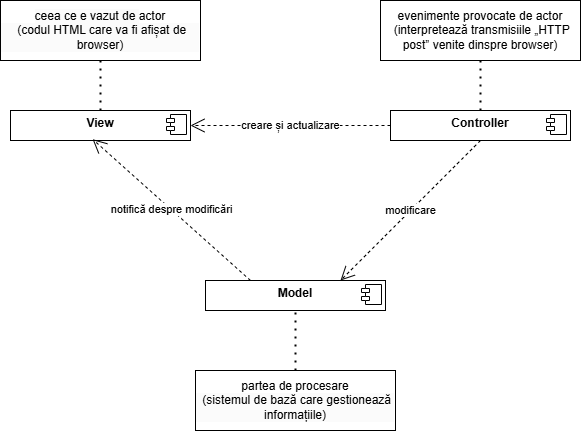

The diagram above was exported from draw.io. Its source (the exported page's mxGraphModel, read from the mxfile embedded in the PNG):
<mxGraphModel dx="1026" dy="455" grid="1" gridSize="10" guides="1" tooltips="1" connect="1" arrows="1" fold="1" page="1" pageScale="1" pageWidth="850" pageHeight="1100" math="0" shadow="0">
  <root>
    <mxCell id="0" />
    <mxCell id="1" parent="0" />
    <mxCell id="9w5OJZ4IcvrbG8to8Teo-1" value="&lt;p style=&quot;margin:0px;margin-top:6px;text-align:center;&quot;&gt;&lt;b&gt;View&lt;/b&gt;&lt;/p&gt;" style="align=left;overflow=fill;html=1;dropTarget=0;whiteSpace=wrap;" vertex="1" parent="1">
      <mxGeometry x="140" y="140" width="180" height="30" as="geometry" />
    </mxCell>
    <mxCell id="9w5OJZ4IcvrbG8to8Teo-2" value="" style="shape=component;jettyWidth=8;jettyHeight=4;" vertex="1" parent="9w5OJZ4IcvrbG8to8Teo-1">
      <mxGeometry x="1" width="20" height="20" relative="1" as="geometry">
        <mxPoint x="-24" y="4" as="offset" />
      </mxGeometry>
    </mxCell>
    <mxCell id="9w5OJZ4IcvrbG8to8Teo-3" value="&lt;p style=&quot;margin:0px;margin-top:6px;text-align:center;&quot;&gt;&lt;b&gt;Controller&lt;/b&gt;&lt;/p&gt;" style="align=left;overflow=fill;html=1;dropTarget=0;whiteSpace=wrap;" vertex="1" parent="1">
      <mxGeometry x="520" y="140" width="180" height="30" as="geometry" />
    </mxCell>
    <mxCell id="9w5OJZ4IcvrbG8to8Teo-4" value="" style="shape=component;jettyWidth=8;jettyHeight=4;" vertex="1" parent="9w5OJZ4IcvrbG8to8Teo-3">
      <mxGeometry x="1" width="20" height="20" relative="1" as="geometry">
        <mxPoint x="-24" y="4" as="offset" />
      </mxGeometry>
    </mxCell>
    <mxCell id="9w5OJZ4IcvrbG8to8Teo-5" value="&lt;p style=&quot;margin:0px;margin-top:6px;text-align:center;&quot;&gt;&lt;b&gt;Model&lt;/b&gt;&lt;/p&gt;" style="align=left;overflow=fill;html=1;dropTarget=0;whiteSpace=wrap;" vertex="1" parent="1">
      <mxGeometry x="335" y="310" width="180" height="30" as="geometry" />
    </mxCell>
    <mxCell id="9w5OJZ4IcvrbG8to8Teo-6" value="" style="shape=component;jettyWidth=8;jettyHeight=4;" vertex="1" parent="9w5OJZ4IcvrbG8to8Teo-5">
      <mxGeometry x="1" width="20" height="20" relative="1" as="geometry">
        <mxPoint x="-24" y="4" as="offset" />
      </mxGeometry>
    </mxCell>
    <mxCell id="9w5OJZ4IcvrbG8to8Teo-7" value="creare și actualizare" style="endArrow=open;endSize=12;dashed=1;html=1;rounded=0;exitX=0;exitY=0.5;exitDx=0;exitDy=0;entryX=1;entryY=0.5;entryDx=0;entryDy=0;" edge="1" parent="1" source="9w5OJZ4IcvrbG8to8Teo-3" target="9w5OJZ4IcvrbG8to8Teo-1">
      <mxGeometry width="160" relative="1" as="geometry">
        <mxPoint x="140" y="400" as="sourcePoint" />
        <mxPoint x="300" y="400" as="targetPoint" />
      </mxGeometry>
    </mxCell>
    <mxCell id="9w5OJZ4IcvrbG8to8Teo-8" value="modificare" style="endArrow=open;endSize=12;dashed=1;html=1;rounded=0;exitX=0.5;exitY=1;exitDx=0;exitDy=0;entryX=0.75;entryY=0;entryDx=0;entryDy=0;" edge="1" parent="1" source="9w5OJZ4IcvrbG8to8Teo-3" target="9w5OJZ4IcvrbG8to8Teo-5">
      <mxGeometry width="160" relative="1" as="geometry">
        <mxPoint x="450" y="200" as="sourcePoint" />
        <mxPoint x="610" y="200" as="targetPoint" />
      </mxGeometry>
    </mxCell>
    <mxCell id="9w5OJZ4IcvrbG8to8Teo-9" value="notifică despre modificări" style="endArrow=open;endSize=12;dashed=1;html=1;rounded=0;exitX=0.25;exitY=0;exitDx=0;exitDy=0;entryX=0.456;entryY=0.956;entryDx=0;entryDy=0;entryPerimeter=0;" edge="1" parent="1" source="9w5OJZ4IcvrbG8to8Teo-5" target="9w5OJZ4IcvrbG8to8Teo-1">
      <mxGeometry width="160" relative="1" as="geometry">
        <mxPoint x="160" y="280" as="sourcePoint" />
        <mxPoint x="320" y="280" as="targetPoint" />
      </mxGeometry>
    </mxCell>
    <mxCell id="9w5OJZ4IcvrbG8to8Teo-13" value="" style="endArrow=none;dashed=1;html=1;dashPattern=1 3;strokeWidth=2;rounded=0;exitX=0.5;exitY=1;exitDx=0;exitDy=0;entryX=0.5;entryY=0;entryDx=0;entryDy=0;" edge="1" parent="1" source="9w5OJZ4IcvrbG8to8Teo-16" target="9w5OJZ4IcvrbG8to8Teo-1">
      <mxGeometry width="50" height="50" relative="1" as="geometry">
        <mxPoint x="230" y="80" as="sourcePoint" />
        <mxPoint x="180" y="230" as="targetPoint" />
        <Array as="points">
          <mxPoint x="230" y="110" />
        </Array>
      </mxGeometry>
    </mxCell>
    <mxCell id="9w5OJZ4IcvrbG8to8Teo-15" value="" style="endArrow=none;dashed=1;html=1;dashPattern=1 3;strokeWidth=2;rounded=0;entryX=0.5;entryY=1;entryDx=0;entryDy=0;exitX=0.5;exitY=0;exitDx=0;exitDy=0;" edge="1" parent="1" source="9w5OJZ4IcvrbG8to8Teo-3" target="9w5OJZ4IcvrbG8to8Teo-17">
      <mxGeometry width="50" height="50" relative="1" as="geometry">
        <mxPoint x="600" y="150" as="sourcePoint" />
        <mxPoint x="610" y="80" as="targetPoint" />
      </mxGeometry>
    </mxCell>
    <mxCell id="9w5OJZ4IcvrbG8to8Teo-16" value="&lt;span style=&quot;color: rgb(0, 0, 0); font-family: Helvetica; font-size: 12px; font-style: normal; font-variant-ligatures: normal; font-variant-caps: normal; font-weight: 400; letter-spacing: normal; orphans: 2; text-align: center; text-indent: 0px; text-transform: none; widows: 2; word-spacing: 0px; -webkit-text-stroke-width: 0px; white-space: normal; background-color: rgb(251, 251, 251); text-decoration-thickness: initial; text-decoration-style: initial; text-decoration-color: initial; display: inline !important; float: none;&quot;&gt;ceea ce e vazut de&amp;nbsp;&lt;/span&gt;&lt;span style=&quot;forced-color-adjust: none; color: rgb(0, 0, 0); font-family: Helvetica; font-size: 12px; font-style: normal; font-variant-ligatures: normal; font-variant-caps: normal; font-weight: 400; letter-spacing: normal; orphans: 2; text-align: center; text-indent: 0px; text-transform: none; widows: 2; word-spacing: 0px; -webkit-text-stroke-width: 0px; white-space: normal; background-color: initial; text-decoration-thickness: initial; text-decoration-style: initial; text-decoration-color: initial;&quot;&gt;actor&lt;/span&gt;&lt;div style=&quot;forced-color-adjust: none; color: rgb(0, 0, 0); font-family: Helvetica; font-size: 12px; font-style: normal; font-variant-ligatures: normal; font-variant-caps: normal; font-weight: 400; letter-spacing: normal; orphans: 2; text-align: center; text-indent: 0px; text-transform: none; widows: 2; word-spacing: 0px; -webkit-text-stroke-width: 0px; white-space: normal; background-color: rgb(251, 251, 251); text-decoration-thickness: initial; text-decoration-style: initial; text-decoration-color: initial;&quot;&gt;&amp;nbsp;(codul HTML care va fi afișat de browser)&lt;/div&gt;" style="rounded=0;whiteSpace=wrap;html=1;" vertex="1" parent="1">
      <mxGeometry x="130" y="30" width="200" height="60" as="geometry" />
    </mxCell>
    <mxCell id="9w5OJZ4IcvrbG8to8Teo-17" value="evenimente provocate de actor&lt;br&gt;&lt;div&gt;&amp;nbsp;(interpretează transmisiile „HTTP post” venite dinspre browser)&lt;/div&gt;" style="rounded=0;whiteSpace=wrap;html=1;" vertex="1" parent="1">
      <mxGeometry x="510" y="30" width="200" height="60" as="geometry" />
    </mxCell>
    <mxCell id="9w5OJZ4IcvrbG8to8Teo-18" value="partea de procesare&lt;br&gt;&lt;div style=&quot;forced-color-adjust: none; color: rgb(0, 0, 0); font-family: Helvetica; font-size: 12px; font-style: normal; font-variant-ligatures: normal; font-variant-caps: normal; font-weight: 400; letter-spacing: normal; orphans: 2; text-align: center; text-indent: 0px; text-transform: none; widows: 2; word-spacing: 0px; -webkit-text-stroke-width: 0px; white-space: normal; background-color: rgb(251, 251, 251); text-decoration-thickness: initial; text-decoration-style: initial; text-decoration-color: initial;&quot;&gt;&amp;nbsp;(sistemul de bază care gestionează informațiile)&lt;/div&gt;" style="rounded=0;whiteSpace=wrap;html=1;" vertex="1" parent="1">
      <mxGeometry x="325" y="400" width="200" height="60" as="geometry" />
    </mxCell>
    <mxCell id="9w5OJZ4IcvrbG8to8Teo-19" value="" style="endArrow=none;dashed=1;html=1;dashPattern=1 3;strokeWidth=2;rounded=0;entryX=0.5;entryY=1;entryDx=0;entryDy=0;exitX=0.5;exitY=0;exitDx=0;exitDy=0;" edge="1" parent="1" source="9w5OJZ4IcvrbG8to8Teo-18" target="9w5OJZ4IcvrbG8to8Teo-5">
      <mxGeometry width="50" height="50" relative="1" as="geometry">
        <mxPoint x="370" y="400" as="sourcePoint" />
        <mxPoint x="420" y="350" as="targetPoint" />
      </mxGeometry>
    </mxCell>
  </root>
</mxGraphModel>